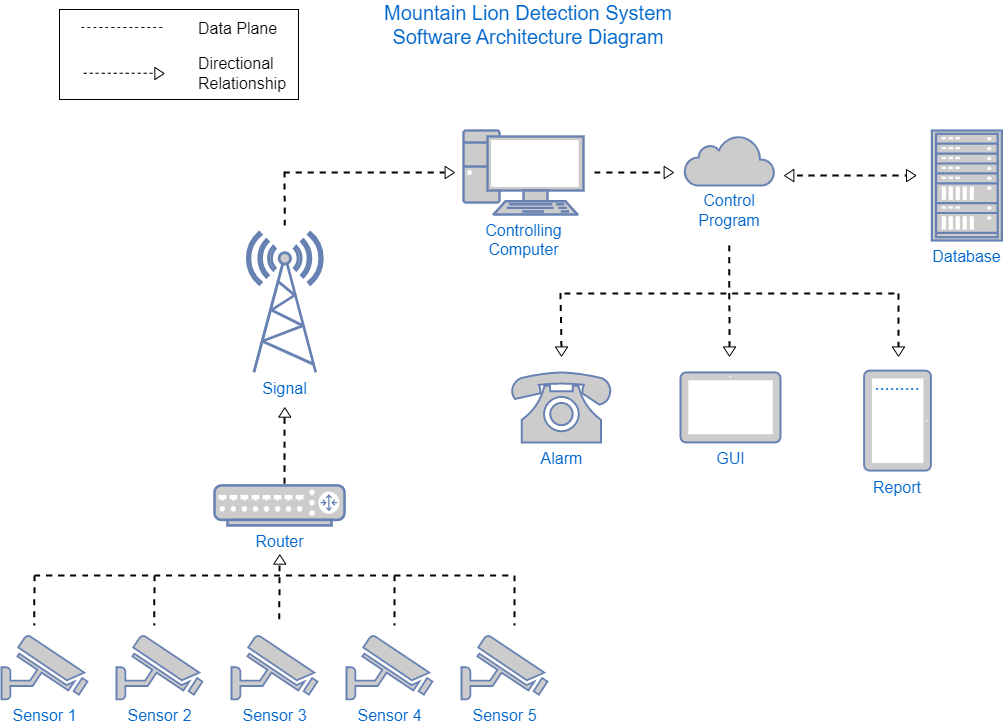

The diagram above was exported from draw.io. Its source (the exported page's mxGraphModel, read from the mxfile embedded in the PNG):
<mxGraphModel dx="1422" dy="1020" grid="0" gridSize="10" guides="1" tooltips="1" connect="1" arrows="1" fold="1" page="1" pageScale="1" pageWidth="1100" pageHeight="850" background="#FFFFFF" math="0" shadow="0">
  <root>
    <mxCell id="0" />
    <mxCell id="1" parent="0" />
    <mxCell id="r36uMZeYJcG71K_uGNXj-6" value="Sensor 2" style="fontColor=#0066CC;verticalAlign=top;verticalLabelPosition=bottom;labelPosition=center;align=center;html=1;outlineConnect=0;fillColor=#CCCCCC;strokeColor=#6881B3;gradientColor=none;gradientDirection=north;strokeWidth=2;shape=mxgraph.networks.security_camera;fontSize=16;" vertex="1" parent="1">
      <mxGeometry x="164" y="702.91" width="86" height="64" as="geometry" />
    </mxCell>
    <mxCell id="r36uMZeYJcG71K_uGNXj-9" value="Database" style="fontColor=#0066CC;verticalAlign=top;verticalLabelPosition=bottom;labelPosition=center;align=center;html=1;outlineConnect=0;fillColor=#CCCCCC;strokeColor=#6881B3;gradientColor=none;gradientDirection=north;strokeWidth=2;shape=mxgraph.networks.rack;fontSize=16;" vertex="1" parent="1">
      <mxGeometry x="979.38" y="198" width="70" height="110" as="geometry" />
    </mxCell>
    <mxCell id="r36uMZeYJcG71K_uGNXj-11" value="Controlling&lt;br&gt;Computer" style="fontColor=#0066CC;verticalAlign=top;verticalLabelPosition=bottom;labelPosition=center;align=center;html=1;outlineConnect=0;fillColor=#CCCCCC;strokeColor=#6881B3;gradientColor=none;gradientDirection=north;strokeWidth=2;shape=mxgraph.networks.pc;fontSize=16;" vertex="1" parent="1">
      <mxGeometry x="511" y="198" width="120" height="84" as="geometry" />
    </mxCell>
    <mxCell id="r36uMZeYJcG71K_uGNXj-12" value="&lt;font style=&quot;font-size: 16px;&quot;&gt;Signal&lt;/font&gt;" style="fontColor=#0066CC;verticalAlign=top;verticalLabelPosition=bottom;labelPosition=center;align=center;html=1;outlineConnect=0;fillColor=#CCCCCC;strokeColor=#6881B3;gradientColor=none;gradientDirection=north;strokeWidth=2;shape=mxgraph.networks.radio_tower;fontSize=16;" vertex="1" parent="1">
      <mxGeometry x="294.81" y="299.90999999999997" width="75" height="140" as="geometry" />
    </mxCell>
    <mxCell id="r36uMZeYJcG71K_uGNXj-18" value="" style="endArrow=none;dashed=1;html=1;rounded=0;fontSize=12;startSize=8;endSize=8;curved=1;startArrow=none;strokeWidth=2;" edge="1" parent="1">
      <mxGeometry width="50" height="50" relative="1" as="geometry">
        <mxPoint x="332" y="562.91" as="sourcePoint" />
        <mxPoint x="332" y="482.90999999999997" as="targetPoint" />
      </mxGeometry>
    </mxCell>
    <mxCell id="r36uMZeYJcG71K_uGNXj-22" value="" style="endArrow=none;dashed=1;html=1;rounded=0;fontSize=12;startSize=8;endSize=8;curved=1;startArrow=none;" edge="1" parent="1" source="r36uMZeYJcG71K_uGNXj-23">
      <mxGeometry width="50" height="50" relative="1" as="geometry">
        <mxPoint x="332" y="562.91" as="sourcePoint" />
        <mxPoint x="332" y="562.91" as="targetPoint" />
      </mxGeometry>
    </mxCell>
    <mxCell id="r36uMZeYJcG71K_uGNXj-24" value="" style="endArrow=none;dashed=1;html=1;rounded=0;fontSize=12;startSize=8;endSize=8;curved=1;" edge="1" parent="1" target="r36uMZeYJcG71K_uGNXj-23">
      <mxGeometry width="50" height="50" relative="1" as="geometry">
        <mxPoint x="332" y="562.91" as="sourcePoint" />
        <mxPoint x="332" y="562.91" as="targetPoint" />
      </mxGeometry>
    </mxCell>
    <mxCell id="r36uMZeYJcG71K_uGNXj-23" value="Router" style="fontColor=#0066CC;verticalAlign=top;verticalLabelPosition=bottom;labelPosition=center;align=center;html=1;outlineConnect=0;fillColor=#CCCCCC;strokeColor=#6881B3;gradientColor=none;gradientDirection=north;strokeWidth=2;shape=mxgraph.networks.router;fontSize=16;" vertex="1" parent="1">
      <mxGeometry x="262" y="552.91" width="130" height="40" as="geometry" />
    </mxCell>
    <mxCell id="r36uMZeYJcG71K_uGNXj-26" value="" style="endArrow=none;dashed=1;html=1;rounded=0;fontSize=12;startSize=8;endSize=8;curved=1;strokeWidth=2;" edge="1" parent="1">
      <mxGeometry width="50" height="50" relative="1" as="geometry">
        <mxPoint x="82" y="642.91" as="sourcePoint" />
        <mxPoint x="562" y="642.91" as="targetPoint" />
      </mxGeometry>
    </mxCell>
    <mxCell id="r36uMZeYJcG71K_uGNXj-29" value="" style="endArrow=none;dashed=1;html=1;rounded=0;fontSize=12;startSize=8;endSize=8;curved=1;strokeWidth=2;" edge="1" parent="1">
      <mxGeometry width="50" height="50" relative="1" as="geometry">
        <mxPoint x="442" y="642.91" as="sourcePoint" />
        <mxPoint x="442" y="692.91" as="targetPoint" />
        <Array as="points" />
      </mxGeometry>
    </mxCell>
    <mxCell id="r36uMZeYJcG71K_uGNXj-30" value="" style="endArrow=none;dashed=1;html=1;rounded=0;fontSize=12;startSize=8;endSize=8;curved=1;strokeWidth=2;" edge="1" parent="1">
      <mxGeometry width="50" height="50" relative="1" as="geometry">
        <mxPoint x="562" y="642.91" as="sourcePoint" />
        <mxPoint x="562" y="692.91" as="targetPoint" />
        <Array as="points" />
      </mxGeometry>
    </mxCell>
    <mxCell id="r36uMZeYJcG71K_uGNXj-31" value="" style="endArrow=none;dashed=1;html=1;rounded=0;fontSize=12;startSize=8;endSize=8;curved=1;strokeWidth=2;" edge="1" parent="1">
      <mxGeometry width="50" height="50" relative="1" as="geometry">
        <mxPoint x="202" y="642.91" as="sourcePoint" />
        <mxPoint x="201.67" y="692.91" as="targetPoint" />
        <Array as="points" />
      </mxGeometry>
    </mxCell>
    <mxCell id="r36uMZeYJcG71K_uGNXj-32" value="" style="endArrow=none;dashed=1;html=1;rounded=0;fontSize=12;startSize=8;endSize=8;curved=1;strokeWidth=2;" edge="1" parent="1">
      <mxGeometry width="50" height="50" relative="1" as="geometry">
        <mxPoint x="82" y="642.91" as="sourcePoint" />
        <mxPoint x="81.67000000000002" y="692.91" as="targetPoint" />
        <Array as="points" />
      </mxGeometry>
    </mxCell>
    <mxCell id="r36uMZeYJcG71K_uGNXj-33" value="" style="triangle;whiteSpace=wrap;html=1;fontSize=16;rotation=-90;" vertex="1" parent="1">
      <mxGeometry x="327.62000000000006" y="473.90999999999997" width="9.38" height="12.19" as="geometry" />
    </mxCell>
    <mxCell id="r36uMZeYJcG71K_uGNXj-35" value="" style="endArrow=none;dashed=1;html=1;rounded=0;fontSize=12;startSize=8;endSize=8;curved=1;strokeWidth=2;" edge="1" parent="1">
      <mxGeometry width="50" height="50" relative="1" as="geometry">
        <mxPoint x="332.23999999999995" y="292.90999999999997" as="sourcePoint" />
        <mxPoint x="332" y="232.91" as="targetPoint" />
      </mxGeometry>
    </mxCell>
    <mxCell id="r36uMZeYJcG71K_uGNXj-36" value="" style="endArrow=none;dashed=1;html=1;rounded=0;fontSize=12;startSize=8;endSize=8;curved=1;strokeWidth=2;" edge="1" parent="1">
      <mxGeometry width="50" height="50" relative="1" as="geometry">
        <mxPoint x="331.38" y="239.91" as="sourcePoint" />
        <mxPoint x="492" y="239.91" as="targetPoint" />
      </mxGeometry>
    </mxCell>
    <mxCell id="r36uMZeYJcG71K_uGNXj-37" value="" style="endArrow=none;dashed=1;html=1;rounded=0;fontSize=12;startSize=8;endSize=8;curved=1;strokeWidth=2;" edge="1" parent="1">
      <mxGeometry width="50" height="50" relative="1" as="geometry">
        <mxPoint x="327" y="632.91" as="sourcePoint" />
        <mxPoint x="326.76" y="692.91" as="targetPoint" />
        <Array as="points" />
      </mxGeometry>
    </mxCell>
    <mxCell id="r36uMZeYJcG71K_uGNXj-39" value="Alarm" style="fontColor=#0066CC;verticalAlign=top;verticalLabelPosition=bottom;labelPosition=center;align=center;html=1;outlineConnect=0;fillColor=#CCCCCC;strokeColor=#6881B3;gradientColor=none;gradientDirection=north;strokeWidth=2;shape=mxgraph.networks.phone_1;fontSize=16;" vertex="1" parent="1">
      <mxGeometry x="559" y="439.91" width="100" height="70" as="geometry" />
    </mxCell>
    <mxCell id="r36uMZeYJcG71K_uGNXj-41" value="" style="triangle;whiteSpace=wrap;html=1;fontSize=16;rotation=0;" vertex="1" parent="1">
      <mxGeometry x="492.6200000000001" y="233.91" width="9.38" height="12.19" as="geometry" />
    </mxCell>
    <mxCell id="r36uMZeYJcG71K_uGNXj-42" value="" style="endArrow=none;dashed=1;html=1;rounded=0;fontSize=12;startSize=8;endSize=8;curved=1;strokeWidth=2;" edge="1" parent="1">
      <mxGeometry width="50" height="50" relative="1" as="geometry">
        <mxPoint x="844.38" y="243" as="sourcePoint" />
        <mxPoint x="954.38" y="243" as="targetPoint" />
      </mxGeometry>
    </mxCell>
    <mxCell id="r36uMZeYJcG71K_uGNXj-43" value="" style="triangle;whiteSpace=wrap;html=1;fontSize=16;rotation=0;" vertex="1" parent="1">
      <mxGeometry x="954.0000000000001" y="237" width="9.38" height="12.19" as="geometry" />
    </mxCell>
    <mxCell id="r36uMZeYJcG71K_uGNXj-44" value="" style="triangle;whiteSpace=wrap;html=1;fontSize=16;rotation=-180;" vertex="1" parent="1">
      <mxGeometry x="832.0000000000001" y="237" width="9.38" height="12.19" as="geometry" />
    </mxCell>
    <mxCell id="r36uMZeYJcG71K_uGNXj-45" value="" style="endArrow=none;dashed=1;html=1;rounded=0;fontSize=12;startSize=8;endSize=8;curved=1;strokeWidth=2;startArrow=none;" edge="1" parent="1" source="r36uMZeYJcG71K_uGNXj-74">
      <mxGeometry width="50" height="50" relative="1" as="geometry">
        <mxPoint x="776.69" y="310" as="sourcePoint" />
        <mxPoint x="777" y="416" as="targetPoint" />
      </mxGeometry>
    </mxCell>
    <mxCell id="r36uMZeYJcG71K_uGNXj-47" value="" style="triangle;whiteSpace=wrap;html=1;fontSize=16;rotation=-90;" vertex="1" parent="1">
      <mxGeometry x="322.62000000000006" y="620.91" width="9.38" height="12.19" as="geometry" />
    </mxCell>
    <mxCell id="r36uMZeYJcG71K_uGNXj-51" value="" style="html=1;outlineConnect=0;fillColor=#CCCCCC;strokeColor=#6881B3;gradientColor=none;gradientDirection=north;strokeWidth=2;shape=mxgraph.networks.cloud;fontColor=#ffffff;fontSize=16;" vertex="1" parent="1">
      <mxGeometry x="732" y="202.91" width="90" height="50" as="geometry" />
    </mxCell>
    <mxCell id="r36uMZeYJcG71K_uGNXj-52" value="GUI" style="fontColor=#0066CC;verticalAlign=top;verticalLabelPosition=bottom;labelPosition=center;align=center;html=1;outlineConnect=0;fillColor=#CCCCCC;strokeColor=#6881B3;gradientColor=none;gradientDirection=north;strokeWidth=2;shape=mxgraph.networks.tablet;fontSize=16;" vertex="1" parent="1">
      <mxGeometry x="728" y="439.91" width="100" height="70" as="geometry" />
    </mxCell>
    <mxCell id="r36uMZeYJcG71K_uGNXj-53" value="&lt;font color=&quot;#0066cc&quot;&gt;Control&lt;br&gt;Program&lt;/font&gt;" style="text;html=1;strokeColor=none;fillColor=none;align=center;verticalAlign=middle;whiteSpace=wrap;rounded=0;fontSize=16;strokeWidth=16;" vertex="1" parent="1">
      <mxGeometry x="747" y="262.90999999999997" width="60" height="30" as="geometry" />
    </mxCell>
    <mxCell id="r36uMZeYJcG71K_uGNXj-56" value="" style="endArrow=none;dashed=1;html=1;rounded=0;fontSize=12;startSize=8;endSize=8;curved=1;strokeWidth=2;" edge="1" parent="1">
      <mxGeometry width="50" height="50" relative="1" as="geometry">
        <mxPoint x="642" y="239.91" as="sourcePoint" />
        <mxPoint x="712" y="239.91" as="targetPoint" />
      </mxGeometry>
    </mxCell>
    <mxCell id="r36uMZeYJcG71K_uGNXj-57" value="" style="triangle;whiteSpace=wrap;html=1;fontSize=16;rotation=0;" vertex="1" parent="1">
      <mxGeometry x="711.6200000000001" y="233.91" width="9.38" height="12.19" as="geometry" />
    </mxCell>
    <mxCell id="r36uMZeYJcG71K_uGNXj-59" value="" style="endArrow=none;dashed=1;html=1;rounded=0;fontSize=12;startSize=8;endSize=8;curved=1;strokeWidth=2;" edge="1" parent="1">
      <mxGeometry width="50" height="50" relative="1" as="geometry">
        <mxPoint x="612" y="361" as="sourcePoint" />
        <mxPoint x="946" y="361" as="targetPoint" />
      </mxGeometry>
    </mxCell>
    <mxCell id="r36uMZeYJcG71K_uGNXj-60" value="" style="fontColor=#0066CC;verticalAlign=top;verticalLabelPosition=bottom;labelPosition=center;align=center;html=1;outlineConnect=0;fillColor=#CCCCCC;strokeColor=#6881B3;gradientColor=none;gradientDirection=north;strokeWidth=2;shape=mxgraph.networks.tablet;fontSize=16;rotation=90;" vertex="1" parent="1">
      <mxGeometry x="895" y="454.70000000000005" width="100" height="66.81" as="geometry" />
    </mxCell>
    <mxCell id="r36uMZeYJcG71K_uGNXj-61" value="&lt;font color=&quot;#006cd9&quot;&gt;&lt;font style=&quot;font-size: 18px;&quot;&gt;.........&lt;/font&gt;&lt;br&gt;&lt;/font&gt;" style="text;html=1;strokeColor=none;fillColor=none;align=center;verticalAlign=middle;whiteSpace=wrap;rounded=0;fontSize=16;" vertex="1" parent="1">
      <mxGeometry x="915" y="439.90999999999997" width="60" height="25" as="geometry" />
    </mxCell>
    <mxCell id="r36uMZeYJcG71K_uGNXj-62" value="&lt;font color=&quot;#0066cc&quot;&gt;Report&lt;/font&gt;" style="text;html=1;strokeColor=none;fillColor=none;align=center;verticalAlign=middle;whiteSpace=wrap;rounded=0;fontSize=16;" vertex="1" parent="1">
      <mxGeometry x="915" y="539.91" width="60" height="30" as="geometry" />
    </mxCell>
    <mxCell id="r36uMZeYJcG71K_uGNXj-63" value="Sensor 1" style="fontColor=#0066CC;verticalAlign=top;verticalLabelPosition=bottom;labelPosition=center;align=center;html=1;outlineConnect=0;fillColor=#CCCCCC;strokeColor=#6881B3;gradientColor=none;gradientDirection=north;strokeWidth=2;shape=mxgraph.networks.security_camera;fontSize=16;" vertex="1" parent="1">
      <mxGeometry x="49" y="702.91" width="86" height="64" as="geometry" />
    </mxCell>
    <mxCell id="r36uMZeYJcG71K_uGNXj-64" value="Sensor 3" style="fontColor=#0066CC;verticalAlign=top;verticalLabelPosition=bottom;labelPosition=center;align=center;html=1;outlineConnect=0;fillColor=#CCCCCC;strokeColor=#6881B3;gradientColor=none;gradientDirection=north;strokeWidth=2;shape=mxgraph.networks.security_camera;fontSize=16;" vertex="1" parent="1">
      <mxGeometry x="279" y="702.91" width="86" height="64" as="geometry" />
    </mxCell>
    <mxCell id="r36uMZeYJcG71K_uGNXj-65" value="Sensor 4" style="fontColor=#0066CC;verticalAlign=top;verticalLabelPosition=bottom;labelPosition=center;align=center;html=1;outlineConnect=0;fillColor=#CCCCCC;strokeColor=#6881B3;gradientColor=none;gradientDirection=north;strokeWidth=2;shape=mxgraph.networks.security_camera;fontSize=16;" vertex="1" parent="1">
      <mxGeometry x="394" y="702.91" width="86" height="64" as="geometry" />
    </mxCell>
    <mxCell id="r36uMZeYJcG71K_uGNXj-66" value="Sensor 5" style="fontColor=#0066CC;verticalAlign=top;verticalLabelPosition=bottom;labelPosition=center;align=center;html=1;outlineConnect=0;fillColor=#CCCCCC;strokeColor=#6881B3;gradientColor=none;gradientDirection=north;strokeWidth=2;shape=mxgraph.networks.security_camera;fontSize=16;" vertex="1" parent="1">
      <mxGeometry x="509" y="702.91" width="86" height="64" as="geometry" />
    </mxCell>
    <mxCell id="r36uMZeYJcG71K_uGNXj-67" value="&lt;font style=&quot;font-size: 20px;&quot; color=&quot;#0066cc&quot;&gt;Mountain Lion Detection System&lt;br&gt;Software Architecture Diagram&lt;/font&gt;" style="text;html=1;strokeColor=none;fillColor=none;align=center;verticalAlign=middle;whiteSpace=wrap;rounded=0;fontSize=16;" vertex="1" parent="1">
      <mxGeometry x="405" y="77" width="342" height="30" as="geometry" />
    </mxCell>
    <mxCell id="r36uMZeYJcG71K_uGNXj-68" value="" style="endArrow=none;dashed=1;html=1;rounded=0;fontSize=12;startSize=8;endSize=8;curved=1;strokeWidth=2;startArrow=none;" edge="1" parent="1" source="r36uMZeYJcG71K_uGNXj-72">
      <mxGeometry width="50" height="50" relative="1" as="geometry">
        <mxPoint x="608" y="415" as="sourcePoint" />
        <mxPoint x="608" y="359" as="targetPoint" />
      </mxGeometry>
    </mxCell>
    <mxCell id="r36uMZeYJcG71K_uGNXj-71" value="" style="endArrow=none;dashed=1;html=1;rounded=0;fontSize=12;startSize=8;endSize=8;curved=1;strokeWidth=2;" edge="1" parent="1">
      <mxGeometry width="50" height="50" relative="1" as="geometry">
        <mxPoint x="946" y="415" as="sourcePoint" />
        <mxPoint x="946" y="359" as="targetPoint" />
      </mxGeometry>
    </mxCell>
    <mxCell id="r36uMZeYJcG71K_uGNXj-73" value="" style="endArrow=none;dashed=1;html=1;rounded=0;fontSize=12;startSize=8;endSize=8;curved=1;strokeWidth=2;" edge="1" parent="1" target="r36uMZeYJcG71K_uGNXj-72">
      <mxGeometry width="50" height="50" relative="1" as="geometry">
        <mxPoint x="608" y="415" as="sourcePoint" />
        <mxPoint x="608" y="359" as="targetPoint" />
      </mxGeometry>
    </mxCell>
    <mxCell id="r36uMZeYJcG71K_uGNXj-72" value="" style="triangle;whiteSpace=wrap;html=1;fontSize=16;rotation=90;" vertex="1" parent="1">
      <mxGeometry x="604.3100000000002" y="413" width="9.38" height="12.19" as="geometry" />
    </mxCell>
    <mxCell id="r36uMZeYJcG71K_uGNXj-75" value="" style="endArrow=none;dashed=1;html=1;rounded=0;fontSize=12;startSize=8;endSize=8;curved=1;strokeWidth=2;" edge="1" parent="1">
      <mxGeometry width="50" height="50" relative="1" as="geometry">
        <mxPoint x="776.69" y="313" as="sourcePoint" />
        <mxPoint x="776.9866730830929" y="417.405" as="targetPoint" />
      </mxGeometry>
    </mxCell>
    <mxCell id="r36uMZeYJcG71K_uGNXj-74" value="" style="triangle;whiteSpace=wrap;html=1;fontSize=16;rotation=90;" vertex="1" parent="1">
      <mxGeometry x="772.3100000000002" y="413" width="9.38" height="12.19" as="geometry" />
    </mxCell>
    <mxCell id="r36uMZeYJcG71K_uGNXj-76" value="" style="triangle;whiteSpace=wrap;html=1;fontSize=16;rotation=90;" vertex="1" parent="1">
      <mxGeometry x="941.3100000000002" y="413" width="9.38" height="12.19" as="geometry" />
    </mxCell>
    <mxCell id="r36uMZeYJcG71K_uGNXj-77" value="" style="rounded=0;whiteSpace=wrap;html=1;fontSize=16;" vertex="1" parent="1">
      <mxGeometry x="107" y="77" width="239" height="90" as="geometry" />
    </mxCell>
    <mxCell id="r36uMZeYJcG71K_uGNXj-78" value="" style="endArrow=none;dashed=1;html=1;rounded=0;fontSize=12;startSize=8;endSize=8;curved=1;" edge="1" parent="1">
      <mxGeometry width="50" height="50" relative="1" as="geometry">
        <mxPoint x="129" y="95" as="sourcePoint" />
        <mxPoint x="212" y="95" as="targetPoint" />
      </mxGeometry>
    </mxCell>
    <mxCell id="r36uMZeYJcG71K_uGNXj-79" value="Data Plane" style="text;html=1;strokeColor=none;fillColor=none;align=left;verticalAlign=middle;whiteSpace=wrap;rounded=0;fontSize=16;" vertex="1" parent="1">
      <mxGeometry x="244" y="81" width="89" height="30" as="geometry" />
    </mxCell>
    <mxCell id="r36uMZeYJcG71K_uGNXj-81" value="Directional Relationship" style="text;html=1;strokeColor=none;fillColor=none;align=left;verticalAlign=middle;whiteSpace=wrap;rounded=0;fontSize=16;" vertex="1" parent="1">
      <mxGeometry x="244" y="126" width="92.5" height="30" as="geometry" />
    </mxCell>
    <mxCell id="r36uMZeYJcG71K_uGNXj-86" value="" style="triangle;whiteSpace=wrap;html=1;fontSize=16;rotation=0;" vertex="1" parent="1">
      <mxGeometry x="202.31000000000012" y="134.91" width="9.38" height="12.19" as="geometry" />
    </mxCell>
    <mxCell id="r36uMZeYJcG71K_uGNXj-89" value="" style="endArrow=none;dashed=1;html=1;rounded=0;fontSize=12;startSize=8;endSize=8;curved=1;" edge="1" parent="1">
      <mxGeometry width="50" height="50" relative="1" as="geometry">
        <mxPoint x="200" y="140.8" as="sourcePoint" />
        <mxPoint x="129" y="140.8" as="targetPoint" />
      </mxGeometry>
    </mxCell>
  </root>
</mxGraphModel>